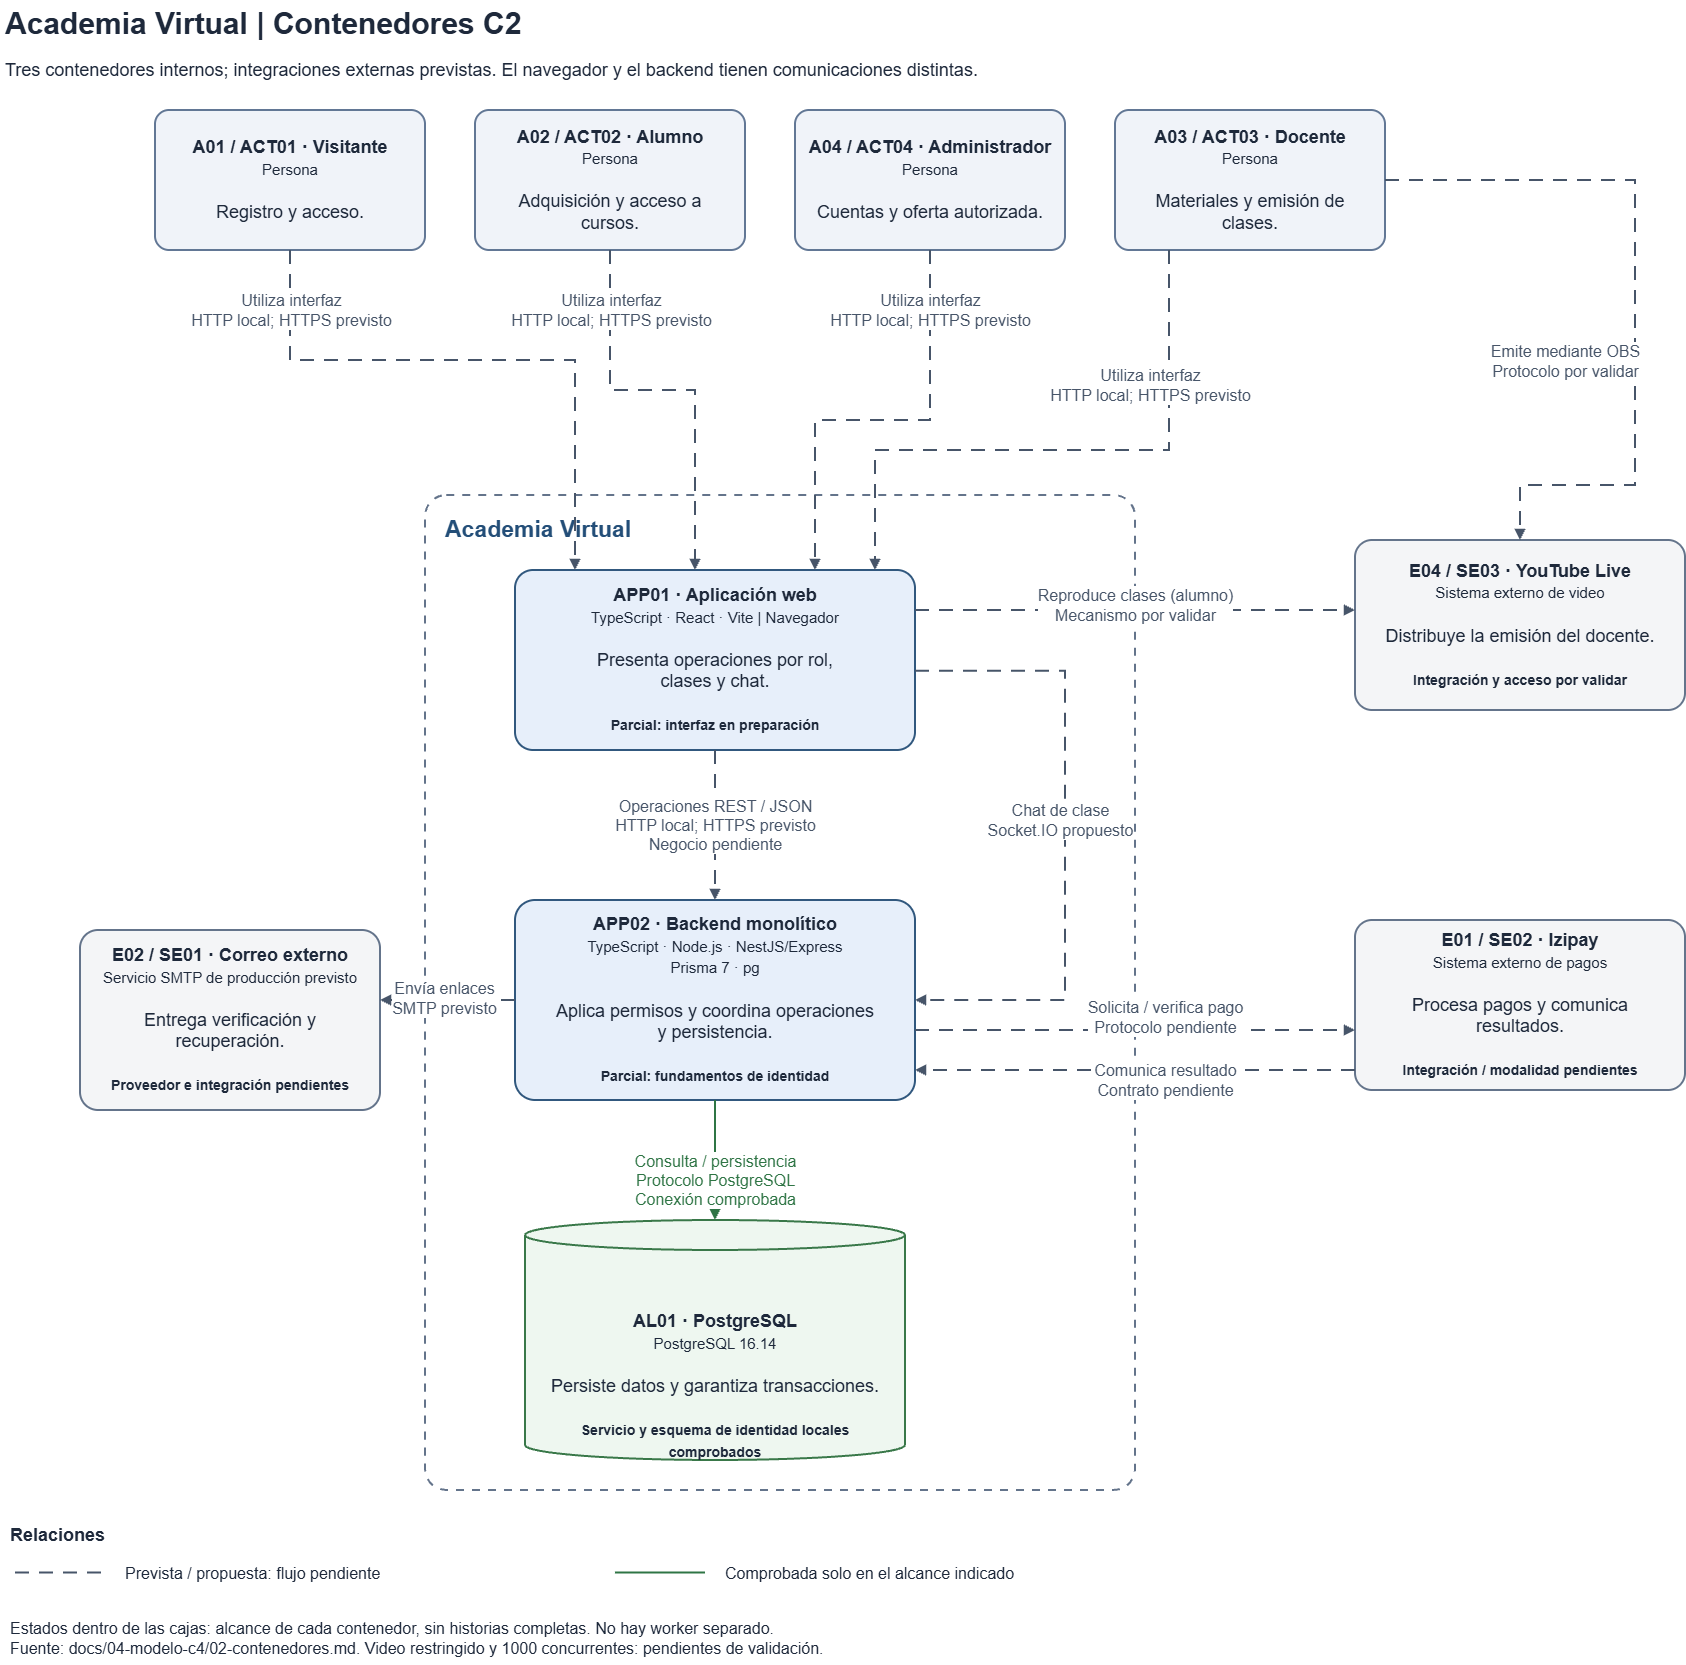

The diagram above was exported from draw.io. Its source (the exported page's mxGraphModel, read from the mxfile embedded in the PNG):
<mxGraphModel dx="3183" dy="2335" grid="1" gridSize="10" guides="1" tooltips="1" connect="1" arrows="1" fold="1" page="1" pageScale="1" pageWidth="1900" pageHeight="1750" background="#ffffff" math="0" shadow="0">
  <root>
    <mxCell id="0" />
    <mxCell id="1" parent="0" />
    <mxCell id="title" parent="1" style="fontFamily=Arial;html=1;text;whiteSpace=wrap;align=left;verticalAlign=middle;fontSize=30;fontColor=#1e293b;fillColor=none;strokeColor=none;spacing=5;" value="&lt;b&gt;Academia Virtual | Contenedores C2&lt;/b&gt;" vertex="1">
      <mxGeometry height="45" width="1620" x="65" y="30" as="geometry" />
    </mxCell>
    <mxCell id="subtitle" parent="1" style="fontFamily=Arial;html=1;text;whiteSpace=wrap;align=left;verticalAlign=middle;fontSize=18;fontColor=#1e293b;fillColor=none;strokeColor=none;spacing=5;" value="Tres contenedores internos; integraciones externas previstas. El navegador y el backend tienen comunicaciones distintas." vertex="1">
      <mxGeometry height="44" width="1620" x="65" y="78" as="geometry" />
    </mxCell>
    <mxCell id="A01" catalogId="A01" parent="1" style="fontFamily=Arial;html=1;rounded=1;arcSize=10;whiteSpace=wrap;align=center;verticalAlign=middle;spacing=14;fontSize=18;fontColor=#1e293b;fillColor=#f0f3f9;strokeColor=#627795;strokeWidth=2;" value="&lt;b&gt;A01 / ACT01 · Visitante&lt;/b&gt;&lt;br&gt;&lt;span style=&quot;font-size:15px&quot;&gt;Persona&lt;/span&gt;&lt;br&gt;&lt;br&gt;Registro y acceso." vertex="1">
      <mxGeometry height="140" width="270" x="220" y="140" as="geometry" />
    </mxCell>
    <mxCell id="A02" catalogId="A02" parent="1" style="fontFamily=Arial;html=1;rounded=1;arcSize=10;whiteSpace=wrap;align=center;verticalAlign=middle;spacing=14;fontSize=18;fontColor=#1e293b;fillColor=#f0f3f9;strokeColor=#627795;strokeWidth=2;" value="&lt;b&gt;A02 / ACT02 · Alumno&lt;/b&gt;&lt;br&gt;&lt;span style=&quot;font-size:15px&quot;&gt;Persona&lt;/span&gt;&lt;br&gt;&lt;br&gt;Adquisición y acceso a cursos." vertex="1">
      <mxGeometry height="140" width="270" x="540" y="140" as="geometry" />
    </mxCell>
    <mxCell id="A03" catalogId="A03" parent="1" style="fontFamily=Arial;html=1;rounded=1;arcSize=10;whiteSpace=wrap;align=center;verticalAlign=middle;spacing=14;fontSize=18;fontColor=#1e293b;fillColor=#f0f3f9;strokeColor=#627795;strokeWidth=2;" value="&lt;b&gt;A03 / ACT03 · Docente&lt;/b&gt;&lt;br&gt;&lt;span style=&quot;font-size:15px&quot;&gt;Persona&lt;/span&gt;&lt;br&gt;&lt;br&gt;Materiales y emisión de clases." vertex="1">
      <mxGeometry height="140" width="270" x="1180" y="140" as="geometry" />
    </mxCell>
    <mxCell id="A04" catalogId="A04" parent="1" style="fontFamily=Arial;html=1;rounded=1;arcSize=10;whiteSpace=wrap;align=center;verticalAlign=middle;spacing=14;fontSize=18;fontColor=#1e293b;fillColor=#f0f3f9;strokeColor=#627795;strokeWidth=2;" value="&lt;b&gt;A04 / ACT04 · Administrador&lt;/b&gt;&lt;br&gt;&lt;span style=&quot;font-size:15px&quot;&gt;Persona&lt;/span&gt;&lt;br&gt;&lt;br&gt;Cuentas y oferta autorizada." vertex="1">
      <mxGeometry height="140" width="270" x="860" y="140" as="geometry" />
    </mxCell>
    <mxCell id="academia-virtual" parent="1" semanticType="system-boundary" style="fontFamily=Arial;html=1;rounded=1;arcSize=3;whiteSpace=wrap;align=left;verticalAlign=top;spacingLeft=18;spacingTop=14;fontSize=23;fontColor=#234e78;fillColor=#ffffff;strokeColor=#64748b;strokeWidth=2;dashed=1;dashPattern=4 4;" value="&lt;b&gt;Academia Virtual&lt;/b&gt;" vertex="1">
      <mxGeometry height="995" width="710" x="490" y="525" as="geometry" />
    </mxCell>
    <mxCell id="APP01" catalogId="APP01" parent="academia-virtual" style="fontFamily=Arial;html=1;rounded=1;arcSize=10;whiteSpace=wrap;align=center;verticalAlign=middle;spacing=14;fontSize=18;fontColor=#1e293b;fillColor=#e7effa;strokeColor=#31587e;strokeWidth=2;" value="&lt;b&gt;APP01 · Aplicación web&lt;/b&gt;&lt;br&gt;&lt;span style=&quot;font-size:15px&quot;&gt;TypeScript · React · Vite | Navegador&lt;/span&gt;&lt;br&gt;&lt;br&gt;Presenta operaciones por rol,&lt;br&gt;clases y chat.&lt;br&gt;&lt;br&gt;&lt;span style=&quot;font-size:14px&quot;&gt;&lt;b&gt;Parcial: interfaz en preparación&lt;/b&gt;&lt;/span&gt;" vertex="1">
      <mxGeometry height="180" width="400" x="90" y="75" as="geometry" />
    </mxCell>
    <mxCell id="APP02" catalogId="APP02" parent="academia-virtual" style="fontFamily=Arial;html=1;rounded=1;arcSize=10;whiteSpace=wrap;align=center;verticalAlign=middle;spacing=14;fontSize=18;fontColor=#1e293b;fillColor=#e7effa;strokeColor=#31587e;strokeWidth=2;" value="&lt;b&gt;APP02 · Backend monolítico&lt;/b&gt;&lt;br&gt;&lt;span style=&quot;font-size:15px&quot;&gt;TypeScript · Node.js · NestJS/Express&#10;Prisma 7 · pg&lt;/span&gt;&lt;br&gt;&lt;br&gt;Aplica permisos y coordina operaciones&lt;br&gt;y persistencia.&lt;br&gt;&lt;br&gt;&lt;span style=&quot;font-size:14px&quot;&gt;&lt;b&gt;Parcial: fundamentos de identidad&lt;/b&gt;&lt;/span&gt;" vertex="1">
      <mxGeometry height="200" width="400" x="90" y="405" as="geometry" />
    </mxCell>
    <mxCell id="AL01" catalogId="AL01" parent="academia-virtual" style="fontFamily=Arial;html=1;shape=cylinder3;size=15;boundedLbl=1;whiteSpace=wrap;align=center;spacing=14;fontSize=18;fontColor=#1e293b;fillColor=#eef7f0;strokeColor=#397849;strokeWidth=2;verticalAlign=top;spacingTop=42;spacingBottom=24;" value="&lt;b&gt;AL01 · PostgreSQL&lt;/b&gt;&lt;br&gt;&lt;span style=&quot;font-size:15px&quot;&gt;PostgreSQL 16.14&lt;/span&gt;&lt;br&gt;&lt;br&gt;Persiste datos y garantiza transacciones.&lt;br&gt;&lt;br&gt;&lt;span style=&quot;font-size:14px&quot;&gt;&lt;b&gt;Servicio y esquema de identidad locales comprobados&lt;/b&gt;&lt;/span&gt;" vertex="1">
      <mxGeometry height="240" width="380" x="100" y="725" as="geometry" />
    </mxCell>
    <mxCell id="E04" catalogId="E04" parent="1" style="fontFamily=Arial;html=1;rounded=1;arcSize=10;whiteSpace=wrap;align=center;verticalAlign=middle;spacing=14;fontSize=18;fontColor=#1e293b;fillColor=#f4f5f7;strokeColor=#64748b;strokeWidth=2;" value="&lt;b&gt;E04 / SE03 · YouTube Live&lt;/b&gt;&lt;br&gt;&lt;span style=&quot;font-size:15px&quot;&gt;Sistema externo de video&lt;/span&gt;&lt;br&gt;&lt;br&gt;Distribuye la emisión del docente.&lt;br&gt;&lt;br&gt;&lt;span style=&quot;font-size:14px&quot;&gt;&lt;b&gt;Integración y acceso por validar&lt;/b&gt;&lt;/span&gt;" vertex="1">
      <mxGeometry height="170" width="330" x="1420" y="570" as="geometry" />
    </mxCell>
    <mxCell id="E01" catalogId="E01" parent="1" style="fontFamily=Arial;html=1;rounded=1;arcSize=10;whiteSpace=wrap;align=center;verticalAlign=middle;spacing=14;fontSize=18;fontColor=#1e293b;fillColor=#f4f5f7;strokeColor=#64748b;strokeWidth=2;" value="&lt;b&gt;E01 / SE02 · Izipay&lt;/b&gt;&lt;br&gt;&lt;span style=&quot;font-size:15px&quot;&gt;Sistema externo de pagos&lt;/span&gt;&lt;br&gt;&lt;br&gt;Procesa pagos y comunica resultados.&lt;br&gt;&lt;br&gt;&lt;span style=&quot;font-size:14px&quot;&gt;&lt;b&gt;Integración / modalidad pendientes&lt;/b&gt;&lt;/span&gt;" vertex="1">
      <mxGeometry height="170" width="330" x="1420" y="950" as="geometry" />
    </mxCell>
    <mxCell id="E02" catalogId="E02" parent="1" style="fontFamily=Arial;html=1;rounded=1;arcSize=10;whiteSpace=wrap;align=center;verticalAlign=middle;spacing=14;fontSize=18;fontColor=#1e293b;fillColor=#f4f5f7;strokeColor=#64748b;strokeWidth=2;" value="&lt;b&gt;E02 / SE01 · Correo externo&lt;/b&gt;&lt;br&gt;&lt;span style=&quot;font-size:15px&quot;&gt;Servicio SMTP de producción previsto&lt;/span&gt;&lt;br&gt;&lt;br&gt;Entrega verificación y recuperación.&lt;br&gt;&lt;br&gt;&lt;span style=&quot;font-size:14px&quot;&gt;&lt;b&gt;Proveedor e integración pendientes&lt;/b&gt;&lt;/span&gt;" vertex="1">
      <mxGeometry height="180" width="300" x="145" y="960" as="geometry" />
    </mxCell>
    <mxCell id="uso-A01" edge="1" parent="1" relationState="prevista" source="A01" sourceRef="C2: A01-A04 -&gt; APP01" style="fontFamily=Arial;html=1;edgeStyle=orthogonalEdgeStyle;rounded=0;orthogonalLoop=1;jettySize=auto;exitDx=0;exitDy=0;entryDx=0;entryDy=0;endArrow=block;endFill=1;startArrow=none;strokeColor=#475569;strokeWidth=2;fontSize=16;fontColor=#475569;labelBackgroundColor=#ffffff;align=center;verticalAlign=middle;dashed=1;dashPattern=7 5;exitX=0.5;exitY=1;entryX=0.15;entryY=0;" target="APP01" value="Utiliza interfaz&lt;br&gt;HTTP local; HTTPS previsto">
      <mxGeometry relative="1" as="geometry">
        <mxPoint x="-192.5" y="-50" as="offset" />
        <Array as="points">
          <mxPoint x="355" y="390" />
          <mxPoint x="640" y="390" />
        </Array>
      </mxGeometry>
    </mxCell>
    <mxCell id="uso-A02" edge="1" parent="1" relationState="prevista" source="A02" sourceRef="C2: A01-A04 -&gt; APP01" style="fontFamily=Arial;html=1;edgeStyle=orthogonalEdgeStyle;rounded=0;orthogonalLoop=1;jettySize=auto;exitDx=0;exitDy=0;entryDx=0;entryDy=0;endArrow=block;endFill=1;startArrow=none;strokeColor=#475569;strokeWidth=2;fontSize=16;fontColor=#475569;labelBackgroundColor=#ffffff;align=center;verticalAlign=middle;dashed=1;dashPattern=7 5;exitX=0.5;exitY=1;entryX=0.45;entryY=0;" target="APP01" value="Utiliza interfaz&lt;br&gt;HTTP local; HTTPS previsto">
      <mxGeometry relative="1" as="geometry">
        <mxPoint x="-62.5" y="-80" as="offset" />
        <Array as="points">
          <mxPoint x="675" y="420" />
          <mxPoint x="760" y="420" />
        </Array>
      </mxGeometry>
    </mxCell>
    <mxCell id="uso-A03" edge="1" parent="1" relationState="prevista" source="A03" sourceRef="C2: A01-A04 -&gt; APP01" style="fontFamily=Arial;html=1;edgeStyle=orthogonalEdgeStyle;rounded=0;orthogonalLoop=1;jettySize=auto;exitDx=0;exitDy=0;entryDx=0;entryDy=0;endArrow=block;endFill=1;startArrow=none;strokeColor=#475569;strokeWidth=2;fontSize=16;fontColor=#475569;labelBackgroundColor=#ffffff;align=center;verticalAlign=middle;dashed=1;dashPattern=7 5;exitX=0.2;exitY=1;entryX=0.9;entryY=0;" target="APP01" value="Utiliza interfaz&lt;br&gt;HTTP local; HTTPS previsto">
      <mxGeometry relative="1" as="geometry">
        <mxPoint x="88" y="-65" as="offset" />
        <Array as="points">
          <mxPoint x="1234" y="480" />
          <mxPoint x="940" y="480" />
        </Array>
      </mxGeometry>
    </mxCell>
    <mxCell id="uso-A04" edge="1" parent="1" relationState="prevista" source="A04" sourceRef="C2: A01-A04 -&gt; APP01" style="fontFamily=Arial;html=1;edgeStyle=orthogonalEdgeStyle;rounded=0;orthogonalLoop=1;jettySize=auto;exitDx=0;exitDy=0;entryDx=0;entryDy=0;endArrow=block;endFill=1;startArrow=none;strokeColor=#475569;strokeWidth=2;fontSize=16;fontColor=#475569;labelBackgroundColor=#ffffff;align=center;verticalAlign=middle;dashed=1;dashPattern=7 5;exitX=0.5;exitY=1;entryX=0.75;entryY=0;" target="APP01" value="Utiliza interfaz&lt;br&gt;HTTP local; HTTPS previsto">
      <mxGeometry relative="1" as="geometry">
        <mxPoint x="47.5" y="-110" as="offset" />
        <Array as="points">
          <mxPoint x="995" y="450" />
          <mxPoint x="880" y="450" />
        </Array>
      </mxGeometry>
    </mxCell>
    <mxCell id="rest-web-api" edge="1" parent="1" relationState="prevista" source="APP01" sourceRef="C2: APP01 -&gt; APP02; R03" style="fontFamily=Arial;html=1;edgeStyle=orthogonalEdgeStyle;rounded=0;orthogonalLoop=1;jettySize=auto;exitX=0.5;exitY=1;exitDx=0;exitDy=0;entryX=0.5;entryY=0;entryDx=0;entryDy=0;endArrow=block;endFill=1;startArrow=none;strokeColor=#475569;strokeWidth=2;fontSize=16;fontColor=#475569;labelBackgroundColor=#ffffff;align=center;verticalAlign=middle;dashed=1;dashPattern=7 5;" target="APP02" value="Operaciones REST / JSON&lt;br&gt;HTTP local; HTTPS previsto&lt;br&gt;Negocio pendiente">
      <mxGeometry relative="1" as="geometry">
        <mxPoint as="offset" />
      </mxGeometry>
    </mxCell>
    <mxCell id="chat-web-api" edge="1" parent="1" relationState="prevista" source="APP01" sourceRef="C2: APP01 -&gt; APP02; chat propuesto" style="fontFamily=Arial;html=1;edgeStyle=orthogonalEdgeStyle;rounded=0;orthogonalLoop=1;jettySize=auto;exitX=1;exitY=0.56;exitDx=0;exitDy=0;entryX=1;entryY=0.5;entryDx=0;entryDy=0;endArrow=block;endFill=1;startArrow=none;strokeColor=#475569;strokeWidth=2;fontSize=16;fontColor=#475569;labelBackgroundColor=#ffffff;align=center;verticalAlign=middle;dashed=1;dashPattern=7 5;" target="APP02" value="Chat de clase&lt;br&gt;Socket.IO propuesto">
      <mxGeometry relative="1" as="geometry">
        <mxPoint x="-5" y="-15.4" as="offset" />
        <Array as="points">
          <mxPoint x="1130" y="700.8" />
          <mxPoint x="1130" y="1030" />
        </Array>
      </mxGeometry>
    </mxCell>
    <mxCell id="api-datos" edge="1" parent="1" relationState="comprobada" source="APP02" sourceRef="C2: APP02 -&gt; AL01" style="fontFamily=Arial;html=1;edgeStyle=orthogonalEdgeStyle;rounded=0;orthogonalLoop=1;jettySize=auto;exitX=0.5;exitY=1;exitDx=0;exitDy=0;entryX=0.5;entryY=0;entryDx=0;entryDy=0;endArrow=block;endFill=1;startArrow=none;strokeColor=#2f7545;strokeWidth=2;fontSize=16;fontColor=#2f7545;labelBackgroundColor=#ffffff;align=center;verticalAlign=middle;" target="AL01" value="Consulta / persistencia&lt;br&gt;Protocolo PostgreSQL&lt;br&gt;Conexión comprobada">
      <mxGeometry relative="1" as="geometry">
        <mxPoint y="20" as="offset" />
      </mxGeometry>
    </mxCell>
    <mxCell id="pago-solicitud" edge="1" parent="1" relationState="prevista" source="APP02" sourceRef="C2: APP02 -&gt; E01; D02" style="fontFamily=Arial;html=1;edgeStyle=orthogonalEdgeStyle;rounded=0;orthogonalLoop=1;jettySize=auto;exitX=1;exitY=0.65;exitDx=0;exitDy=0;entryX=0;entryY=0.6470588;entryDx=0;entryDy=0;endArrow=block;endFill=1;startArrow=none;strokeColor=#475569;strokeWidth=2;fontSize=16;fontColor=#475569;labelBackgroundColor=#ffffff;align=center;verticalAlign=middle;dashed=1;dashPattern=7 5;" target="E01" value="Solicita / verifica pago&lt;br&gt;Protocolo pendiente">
      <mxGeometry relative="1" as="geometry">
        <mxPoint x="30" y="-13" as="offset" />
      </mxGeometry>
    </mxCell>
    <mxCell id="pago-resultado" edge="1" parent="1" relationState="prevista" source="E01" sourceRef="C2: E01 -&gt; APP02; D02" style="fontFamily=Arial;html=1;edgeStyle=orthogonalEdgeStyle;rounded=0;orthogonalLoop=1;jettySize=auto;exitX=0;exitY=0.8823529;exitDx=0;exitDy=0;entryX=1;entryY=0.85;entryDx=0;entryDy=0;endArrow=block;endFill=1;startArrow=none;strokeColor=#475569;strokeWidth=2;fontSize=16;fontColor=#475569;labelBackgroundColor=#ffffff;align=center;verticalAlign=middle;dashed=1;dashPattern=7 5;" target="APP02" value="Comunica resultado&lt;br&gt;Contrato pendiente">
      <mxGeometry relative="1" as="geometry">
        <mxPoint x="30" y="10" as="offset" />
      </mxGeometry>
    </mxCell>
    <mxCell id="correo-solicitud" edge="1" parent="1" relationState="prevista" source="APP02" sourceRef="C2: APP02 -&gt; E02; R07/R08" style="fontFamily=Arial;html=1;edgeStyle=orthogonalEdgeStyle;rounded=0;orthogonalLoop=1;jettySize=auto;exitX=0;exitY=0.5;exitDx=0;exitDy=0;entryX=1;entryY=0.3888889;entryDx=0;entryDy=0;endArrow=block;endFill=1;startArrow=none;strokeColor=#475569;strokeWidth=2;fontSize=16;fontColor=#475569;labelBackgroundColor=#ffffff;align=center;verticalAlign=middle;dashed=1;dashPattern=7 5;" target="E02" value="Envía enlaces&lt;br&gt;SMTP previsto">
      <mxGeometry relative="1" as="geometry">
        <mxPoint x="-3.5" y="-2" as="offset" />
      </mxGeometry>
    </mxCell>
    <mxCell id="video-reproduccion" edge="1" parent="1" relationState="prevista" source="APP01" sourceRef="C2: APP01 navegador -&gt; E04; C1 alumno -&gt; YouTube" style="fontFamily=Arial;html=1;edgeStyle=orthogonalEdgeStyle;rounded=0;orthogonalLoop=1;jettySize=auto;exitX=1;exitY=0.2222222;exitDx=0;exitDy=0;entryX=0;entryY=0.4117647;entryDx=0;entryDy=0;endArrow=block;endFill=1;startArrow=none;strokeColor=#475569;strokeWidth=2;fontSize=16;fontColor=#475569;labelBackgroundColor=#ffffff;align=center;verticalAlign=middle;dashed=1;dashPattern=7 5;" target="E04" value="Reproduce clases (alumno)&lt;br&gt;Mecanismo por validar">
      <mxGeometry relative="1" as="geometry">
        <mxPoint y="-5" as="offset" />
      </mxGeometry>
    </mxCell>
    <mxCell id="video-emision" edge="1" parent="1" relationState="prevista" source="A03" sourceRef="C2: A03 mediante OBS -&gt; E04" style="fontFamily=Arial;html=1;edgeStyle=orthogonalEdgeStyle;rounded=0;orthogonalLoop=1;jettySize=auto;exitDx=0;exitDy=0;entryDx=0;entryDy=0;endArrow=block;endFill=1;startArrow=none;strokeColor=#475569;strokeWidth=2;fontSize=16;fontColor=#475569;labelBackgroundColor=#ffffff;align=center;verticalAlign=middle;dashed=1;dashPattern=7 5;exitX=1;exitY=0.5;entryX=0.5;entryY=0;" target="E04" value="Emite mediante OBS&lt;br&gt;Protocolo por validar">
      <mxGeometry relative="1" as="geometry">
        <mxPoint x="-70" y="67.5" as="offset" />
        <Array as="points">
          <mxPoint x="1700" y="210" />
          <mxPoint x="1700" y="515" />
          <mxPoint x="1585" y="515" />
        </Array>
      </mxGeometry>
    </mxCell>
    <mxCell id="main-legend-title" parent="1" style="fontFamily=Arial;html=1;text;whiteSpace=wrap;align=left;verticalAlign=middle;fontSize=18;fontColor=#1e293b;fillColor=none;strokeColor=none;spacing=5;" value="&lt;b&gt;Relaciones&lt;/b&gt;" vertex="1">
      <mxGeometry height="30" width="1610" x="70" y="1550" as="geometry" />
    </mxCell>
    <mxCell id="main-legend-dash" parent="1" style="shape=line;strokeColor=#475569;strokeWidth=2;dashed=1;dashPattern=7 5;" value="" vertex="1">
      <mxGeometry height="1" width="90" x="80" y="1602" as="geometry" />
    </mxCell>
    <mxCell id="main-legend-planned" parent="1" style="fontFamily=Arial;html=1;text;whiteSpace=wrap;align=left;verticalAlign=middle;fontSize=16;fontColor=#1e293b;fillColor=none;strokeColor=none;spacing=5;" value="Prevista / propuesta: flujo pendiente" vertex="1">
      <mxGeometry height="42" width="430" x="185" y="1582" as="geometry" />
    </mxCell>
    <mxCell id="main-legend-solid" parent="1" style="shape=line;strokeColor=#2f7545;strokeWidth=2;" value="" vertex="1">
      <mxGeometry height="1" width="90" x="680" y="1602" as="geometry" />
    </mxCell>
    <mxCell id="main-legend-verified" parent="1" style="fontFamily=Arial;html=1;text;whiteSpace=wrap;align=left;verticalAlign=middle;fontSize=16;fontColor=#1e293b;fillColor=none;strokeColor=none;spacing=5;" value="Comprobada solo en el alcance indicado" vertex="1">
      <mxGeometry height="42" width="885" x="785" y="1582" as="geometry" />
    </mxCell>
    <mxCell id="limits" parent="1" style="fontFamily=Arial;html=1;text;whiteSpace=wrap;align=left;verticalAlign=middle;fontSize=16;fontColor=#1e293b;fillColor=none;strokeColor=none;spacing=5;" value="Estados dentro de las cajas: alcance de cada contenedor, sin historias completas. No hay worker separado.&#10;Fuente: docs/04-modelo-c4/02-contenedores.md. Video restringido y 1000 concurrentes: pendientes de validación." vertex="1">
      <mxGeometry height="55" width="1610" x="70" y="1640" as="geometry" />
    </mxCell>
  </root>
</mxGraphModel>